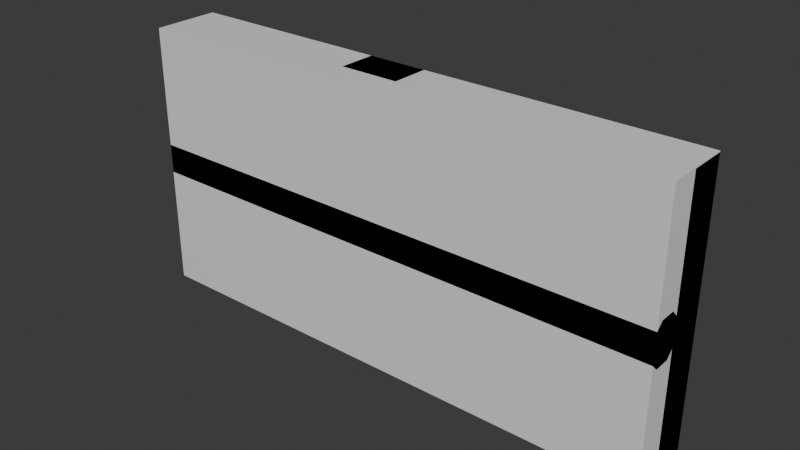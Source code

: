 # Source: build_wood_wall_2m1m.blend  (saved by Blender 5.1.30; exported with 4.5.12 LTS)
import bpy
from mathutils import Matrix  # noqa: F401  (used for matrix-valued properties, if any)

bpy.ops.wm.read_factory_settings(use_empty=True)
scene = bpy.context.scene
scene.name = 'Scene'

# ---- materials (node trees are filled in below, after node groups)
mat_build_wood_plank = bpy.data.materials.new('build_wood_plank')
mat_build_wood_plank.diffuse_color = (0.42, 0.33, 0.24, 1.0)
mat_build_wood_beam = bpy.data.materials.new('build_wood_beam')
mat_build_wood_beam.diffuse_color = (0.3, 0.23, 0.17, 1.0)

# ---- material node trees
mat_build_wood_plank.use_nodes = True; mat_build_wood_plank.node_tree.nodes.clear()
_N = mat_build_wood_plank.node_tree.nodes; _L = mat_build_wood_plank.node_tree.links
n0 = _N.new('ShaderNodeBsdfPrincipled'); n0.name = 'Principled BSDF'; n0.location = (-200, 100)
n1 = _N.new('ShaderNodeOutputMaterial'); n1.name = 'Material Output'; n1.location = (200, 100)
_L.new(n0.outputs[0], n1.inputs[0])
n1.is_active_output = True
mat_build_wood_beam.use_nodes = True; mat_build_wood_beam.node_tree.nodes.clear()
_N = mat_build_wood_beam.node_tree.nodes; _L = mat_build_wood_beam.node_tree.links
n0 = _N.new('ShaderNodeBsdfPrincipled'); n0.name = 'Principled BSDF'; n0.location = (-200, 100)
n1 = _N.new('ShaderNodeOutputMaterial'); n1.name = 'Material Output'; n1.location = (200, 100)
_L.new(n0.outputs[0], n1.inputs[0])
n1.is_active_output = True

# ---- world
world_world = bpy.data.worlds.new('World'); scene.world = world_world
world_world.use_nodes = True; world_world.node_tree.nodes.clear()
_N = world_world.node_tree.nodes; _L = world_world.node_tree.links
n0 = _N.new('ShaderNodeOutputWorld'); n0.name = 'World Output'; n0.location = (200, 100)
n1 = _N.new('ShaderNodeBackground'); n1.name = 'Background'; n1.location = (-200, 100)
n1.inputs[0].default_value = (0.05088, 0.05088, 0.05088, 1.0)
_L.new(n1.outputs[0], n0.inputs[0])
n0.is_active_output = True
world_world.color = (0.05088, 0.05088, 0.05088)
world_world.sun_shadow_jitter_overblur = 0.0

# ---- meshes
me_build_wood_wall_2m1m = bpy.data.meshes.new('build_wood_wall_2m1m')
me_build_wood_wall_2m1m.from_pydata([(-1.0, 0.125, -0.5), (-0.7794, 0.125, -0.5), (-0.7794, 0.125, 0.4862), (-1.0, 0.125, 0.4837), (-1.0, -0.015, -0.5), (-0.7794, -0.015, -0.5), (-0.7794, -0.015, 0.4862), (-1.0, -0.015, 0.4837), (-0.7674, 0.125, -0.5), (-0.5161, 0.125, -0.5), (-0.5161, 0.125, 0.4805), (-0.7674, 0.125, 0.4861), (-0.7674, -0.015, -0.5), (-0.5161, -0.015, -0.5), (-0.5161, -0.015, 0.4805), (-0.7674, -0.015, 0.4861), (-0.5041, 0.125, -0.5), (-0.2391, 0.125, -0.5), (-0.2391, 0.125, 0.4916), (-0.5041, 0.125, 0.4802), (-0.5041, -0.015, -0.5), (-0.2391, -0.015, -0.5), (-0.2391, -0.015, 0.4916), (-0.5041, -0.015, 0.4802), (-0.2271, 0.125, -0.5), (-0.005233, 0.125, -0.5), (-0.005233, 0.125, 0.5), (-0.2271, 0.125, 0.5), (-0.2271, -0.015, -0.5), (-0.005233, -0.015, -0.5), (-0.005233, -0.015, 0.5), (-0.2271, -0.015, 0.5), (0.006767, 0.125, -0.5), (0.2256, 0.125, -0.5), (0.2256, 0.125, 0.4655), (0.006767, 0.125, 0.4945), (0.006767, -0.015, -0.5), (0.2256, -0.015, -0.5), (0.2256, -0.015, 0.4655), (0.006767, -0.015, 0.4945), (0.2376, 0.125, -0.5), (0.4587, 0.125, -0.5), (0.4587, 0.125, 0.4709), (0.2376, 0.125, 0.4972), (0.2376, -0.015, -0.5), (0.4587, -0.015, -0.5), (0.4587, -0.015, 0.4709), (0.2376, -0.015, 0.4972), (0.4707, 0.125, -0.5), (0.7383, 0.125, -0.5), (0.7383, 0.125, 0.4667), (0.4707, 0.125, 0.481), (0.4707, -0.015, -0.5), (0.7383, -0.015, -0.5), (0.7383, -0.015, 0.4667), (0.4707, -0.015, 0.481), (0.7503, 0.125, -0.5), (1.0, 0.125, -0.5), (1.0, 0.125, 0.4962), (0.7503, 0.125, 0.485), (0.7503, -0.015, -0.5), (1.0, -0.015, -0.5), (1.0, -0.015, 0.4962), (0.7503, -0.015, 0.485), (-1.0, -0.015, -0.05525), (-1.0, -0.015, 0.05525), (-1.0, -0.03975, 0.08), (-1.0, -0.1002, 0.08), (-1.0, -0.125, 0.05525), (-1.0, -0.125, -0.05525), (-1.0, -0.1002, -0.08), (-1.0, -0.03975, -0.08), (1.0, -0.015, -0.05525), (1.0, -0.015, 0.05525), (1.0, -0.03975, 0.08), (1.0, -0.1002, 0.08), (1.0, -0.125, 0.05525), (1.0, -0.125, -0.05525), (1.0, -0.1002, -0.08), (1.0, -0.03975, -0.08)], [], [(4, 5, 6, 7), (3, 2, 1, 0), (0, 1, 5, 4), (1, 2, 6, 5), (2, 3, 7, 6), (3, 0, 4, 7), (12, 13, 14, 15), (11, 10, 9, 8), (8, 9, 13, 12), (9, 10, 14, 13), (10, 11, 15, 14), (11, 8, 12, 15), (20, 21, 22, 23), (19, 18, 17, 16), (16, 17, 21, 20), (17, 18, 22, 21), (18, 19, 23, 22), (19, 16, 20, 23), (28, 29, 30, 31), (27, 26, 25, 24), (24, 25, 29, 28), (25, 26, 30, 29), (26, 27, 31, 30), (27, 24, 28, 31), (36, 37, 38, 39), (35, 34, 33, 32), (32, 33, 37, 36), (33, 34, 38, 37), (34, 35, 39, 38), (35, 32, 36, 39), (44, 45, 46, 47), (43, 42, 41, 40), (40, 41, 45, 44), (41, 42, 46, 45), (42, 43, 47, 46), (43, 40, 44, 47), (52, 53, 54, 55), (51, 50, 49, 48), (48, 49, 53, 52), (49, 50, 54, 53), (50, 51, 55, 54), (51, 48, 52, 55), (60, 61, 62, 63), (59, 58, 57, 56), (56, 57, 61, 60), (57, 58, 62, 61), (58, 59, 63, 62), (59, 56, 60, 63), (72, 73, 74, 75, 76, 77, 78, 79), (71, 70, 69, 68, 67, 66, 65, 64), (64, 65, 73, 72), (65, 66, 74, 73), (66, 67, 75, 74), (67, 68, 76, 75), (68, 69, 77, 76), (69, 70, 78, 77), (70, 71, 79, 78), (71, 64, 72, 79)])
me_build_wood_wall_2m1m.polygons.foreach_set('material_index', [0, 0, 0, 0, 0, 0, 0, 0, 0, 0, 0, 0, 0, 0, 0, 0, 0, 0, 0, 0, 0, 0, 0, 0, 0, 0, 0, 0, 0, 0, 0, 0, 0, 0, 0, 0, 0, 0, 0, 0, 0, 0, 0, 0, 0, 0, 0, 0, 1, 1, 1, 1, 1, 1, 1, 1, 1, 1])
_uv = me_build_wood_wall_2m1m.uv_layers.new(name='UVMap')
_uv.uv.foreach_set('vector', [-0.1256, 0.1177, -0.1256, 0.007347, 0.3675, 0.007347, 0.3662, 0.1177, 0.3662, 0.007347, 0.3675, 0.1177, -0.1256, 0.1177, -0.1256, 0.007347, 0.6244, 0.0975, 0.5141, 0.0975, 0.5141, 0.0275, 0.6244, 0.0275, -0.1256, 0.0275, 0.3675, 0.0275, 0.3675, 0.0975, -0.1256, 0.0975, 0.5112, 0.0275, 0.6216, 0.0275, 0.6216, 0.0975, 0.5112, 0.0975, 0.3662, 0.0975, -0.1256, 0.0975, -0.1256, 0.0275, 0.3662, 0.0275, 0.5949, 0.3753, 0.5949, 0.2497, 1.085, 0.2497, 1.088, 0.3753, 1.088, 0.2497, 1.085, 0.3753, 0.5949, 0.3753, 0.5949, 0.2497, 1.229, 0.3475, 1.103, 0.3475, 1.103, 0.2775, 1.229, 0.2775, 0.5949, 0.2775, 1.085, 0.2775, 1.085, 0.3475, 0.5949, 0.3475, 1.108, 0.2775, 1.234, 0.2775, 1.234, 0.3475, 1.108, 0.3475, 1.088, 0.3475, 0.5949, 0.3475, 0.5949, 0.2775, 1.088, 0.2775, -0.1366, 0.3787, -0.1366, 0.2463, 0.3592, 0.2463, 0.3535, 0.3787, 0.3535, 0.2463, 0.3592, 0.3787, -0.1366, 0.3787, -0.1366, 0.2463, 0.3654, 0.3475, 0.233, 0.3475, 0.233, 0.2775, 0.3654, 0.2775, -0.1366, 0.2775, 0.3592, 0.2775, 0.3592, 0.3475, -0.1366, 0.3475, 0.2224, 0.2775, 0.3549, 0.2775, 0.3549, 0.3475, 0.2224, 0.3475, 0.3535, 0.3475, -0.1366, 0.3475, -0.1366, 0.2775, 0.3535, 0.2775, -0.2064, 0.243, -0.2064, 0.132, 0.2936, 0.132, 0.2936, 0.243, 0.2936, 0.132, 0.2936, 0.243, -0.2064, 0.243, -0.2064, 0.132, -0.06996, 0.1525, 0.041, 0.1525, 0.041, 0.2225, -0.06996, 0.2225, -0.2064, 0.1525, 0.2936, 0.1525, 0.2936, 0.2225, -0.2064, 0.2225, 0.041, 0.2225, -0.06996, 0.2225, -0.06996, 0.1525, 0.041, 0.1525, 0.2936, 0.2225, -0.2064, 0.2225, -0.2064, 0.1525, 0.2936, 0.1525, 0.4804, 0.6172, 0.4804, 0.5078, 0.9632, 0.5078, 0.9777, 0.6172, 0.9777, 0.5078, 0.9632, 0.6172, 0.4804, 0.6172, 0.4804, 0.5078, 0.727, 0.5975, 0.6176, 0.5975, 0.6176, 0.5275, 0.727, 0.5275, 0.4804, 0.5275, 0.9632, 0.5275, 0.9632, 0.5975, 0.4804, 0.5975, 0.6492, 0.5275, 0.7596, 0.5275, 0.7596, 0.5975, 0.6492, 0.5975, 0.9777, 0.5975, 0.4804, 0.5975, 0.4804, 0.5275, 0.9777, 0.5275, 0.4561, 0.4928, 0.4561, 0.3822, 0.9415, 0.3822, 0.9547, 0.4928, 0.9547, 0.3822, 0.9415, 0.4928, 0.4561, 0.4928, 0.4561, 0.3822, 0.5873, 0.4725, 0.4767, 0.4725, 0.4767, 0.4025, 0.5873, 0.4025, 0.4561, 0.4025, 0.9415, 0.4025, 0.9415, 0.4725, 0.4561, 0.4725, 0.5061, 0.4025, 0.6175, 0.4025, 0.6175, 0.4725, 0.5061, 0.4725, 0.9547, 0.4725, 0.4561, 0.4725, 0.4561, 0.4025, 0.9547, 0.4025, 0.4542, 1.004, 0.4542, 0.8706, 0.9376, 0.8706, 0.9447, 1.004, 0.9447, 0.8706, 0.9376, 1.004, 0.4542, 1.004, 0.4542, 0.8706, 0.4689, 0.9725, 0.3351, 0.9725, 0.3351, 0.9025, 0.4689, 0.9025, 0.4542, 0.9025, 0.9376, 0.9025, 0.9376, 0.9725, 0.4542, 0.9725, 0.3481, 0.9025, 0.4821, 0.9025, 0.4821, 0.9725, 0.3481, 0.9725, 0.9447, 0.9725, 0.4542, 0.9725, 0.4542, 0.9025, 0.9447, 0.9025, 0.229, 0.3749, 0.229, 0.2501, 0.7271, 0.2501, 0.7214, 0.3749, 0.7214, 0.2501, 0.7271, 0.3749, 0.229, 0.3749, 0.229, 0.2501, 0.1038, 0.3475, -0.02105, 0.3475, -0.02105, 0.2775, 0.1038, 0.2775, 0.229, 0.2775, 0.7271, 0.2775, 0.7271, 0.3475, 0.229, 0.3475, -0.0317, 0.2775, 0.09328, 0.2775, 0.09328, 0.3475, -0.0317, 0.3475, 0.7214, 0.3475, 0.229, 0.3475, 0.229, 0.2775, 0.7214, 0.2775, 0.7003, 0.715, 0.6451, 0.715, 0.6327, 0.7026, 0.6327, 0.6724, 0.6451, 0.66, 0.7003, 0.66, 0.7127, 0.6724, 0.7127, 0.7026, 0.7127, 0.6724, 0.7127, 0.7026, 0.7003, 0.715, 0.6451, 0.715, 0.6327, 0.7026, 0.6327, 0.6724, 0.6451, 0.66, 0.7003, 0.66, 0.1727, 0.7151, 0.1727, 0.6599, 1.173, 0.6599, 1.173, 0.7151, 0.1727, 0.6963, 0.1727, 0.6787, 1.173, 0.6787, 1.173, 0.6963, 0.1727, 0.7026, 0.1727, 0.6724, 1.173, 0.6724, 1.173, 0.7026, 0.1727, 0.6963, 0.1727, 0.6787, 1.173, 0.6787, 1.173, 0.6963, 0.1727, 0.7151, 0.1727, 0.6599, 1.173, 0.6599, 1.173, 0.7151, 0.1727, 0.6963, 0.1727, 0.6787, 1.173, 0.6787, 1.173, 0.6963, 0.1727, 0.7026, 0.1727, 0.6724, 1.173, 0.6724, 1.173, 0.7026, 0.1727, 0.6963, 0.1727, 0.6787, 1.173, 0.6787, 1.173, 0.6963])
me_build_wood_wall_2m1m.materials.append(mat_build_wood_plank)
me_build_wood_wall_2m1m.materials.append(mat_build_wood_beam)
me_build_wood_wall_2m1m.update()
me_build_wood_wall_2m1m_lod1 = bpy.data.meshes.new('build_wood_wall_2m1m_lod1')
me_build_wood_wall_2m1m_lod1.from_pydata([(-1.0, 0.125, -0.5), (1.0, 0.125, -0.5), (1.0, 0.125, 0.5), (-1.0, 0.125, 0.5), (-1.0, -0.125, -0.5), (1.0, -0.125, -0.5), (1.0, -0.125, 0.5), (-1.0, -0.125, 0.5)], [], [(4, 5, 6, 7), (3, 2, 1, 0), (0, 1, 5, 4), (1, 2, 6, 5), (2, 3, 7, 6), (3, 0, 4, 7)])
_uv = me_build_wood_wall_2m1m_lod1.uv_layers.new(name='UVMap')
_uv.uv.foreach_set('vector', [0.2234, 0.0625, 1.223, 0.0625, 1.223, 0.5625, 0.2234, 0.5625, 0.2234, 0.0625, 1.223, 0.0625, 1.223, 0.5625, 0.2234, 0.5625, 0.2234, 0.25, 1.223, 0.25, 1.223, 0.375, 0.2234, 0.375, 0.4734, 0.25, 0.9734, 0.25, 0.9734, 0.375, 0.4734, 0.375, 1.223, 0.375, 0.2234, 0.375, 0.2234, 0.25, 1.223, 0.25, 0.9734, 0.375, 0.4734, 0.375, 0.4734, 0.25, 0.9734, 0.25])
me_build_wood_wall_2m1m_lod1.materials.append(mat_build_wood_plank)
me_build_wood_wall_2m1m_lod1.materials.append(mat_build_wood_beam)
me_build_wood_wall_2m1m_lod1.update()

# ---- objects
ob_build_wood_wall_2m1m = bpy.data.objects.new('build_wood_wall_2m1m', me_build_wood_wall_2m1m)
ob_build_wood_wall_2m1m_lod1 = bpy.data.objects.new('build_wood_wall_2m1m_lod1', me_build_wood_wall_2m1m_lod1)

# ---- transforms, parenting, visibility, modifiers, constraints
ob_build_wood_wall_2m1m.location = (0.0, 0.0, 0.0)
ob_build_wood_wall_2m1m_lod1.location = (0.0, 0.0, 0.0)

# ---- collection membership
scene.collection.objects.link(ob_build_wood_wall_2m1m)
scene.collection.objects.link(ob_build_wood_wall_2m1m_lod1)

# ---- scene / render settings (as saved in the file)
scene.frame_start = 1; scene.frame_end = 250; scene.frame_set(1)
scene.render.engine = 'BLENDER_EEVEE_NEXT'
scene.render.bake_bias = 0.0
scene.render.bake_samples = 0
scene.cycles.sampling_pattern = 'TABULATED_SOBOL'
scene.eevee.use_volume_custom_range = False
bpy.context.view_layer.update()

# ---- added for rendering (the .blend has no active camera and no usable light): camera, sun
cam_auto = bpy.data.cameras.new('AutoCamera')
cam_auto.lens = 50.0
cam_auto.sensor_width = 36.0
cam_auto.clip_end = 1000.0
ob_auto_camera = bpy.data.objects.new('AutoCamera', cam_auto)
scene.collection.objects.link(ob_auto_camera)
ob_auto_camera.location = (2.08176, -2.49811, 1.6654)
ob_auto_camera.rotation_euler = (1.09748, -7.21219e-08, 0.694738)
scene.camera = ob_auto_camera
light_auto_sun = bpy.data.lights.new('AutoSun', 'SUN')
light_auto_sun.energy = 3.0
light_auto_sun.angle = 0.0523599
ob_auto_sun = bpy.data.objects.new('AutoSun', light_auto_sun)
scene.collection.objects.link(ob_auto_sun)
ob_auto_sun.rotation_euler = (0.872665, 0.174533, 0.523599)
bpy.context.view_layer.update()
